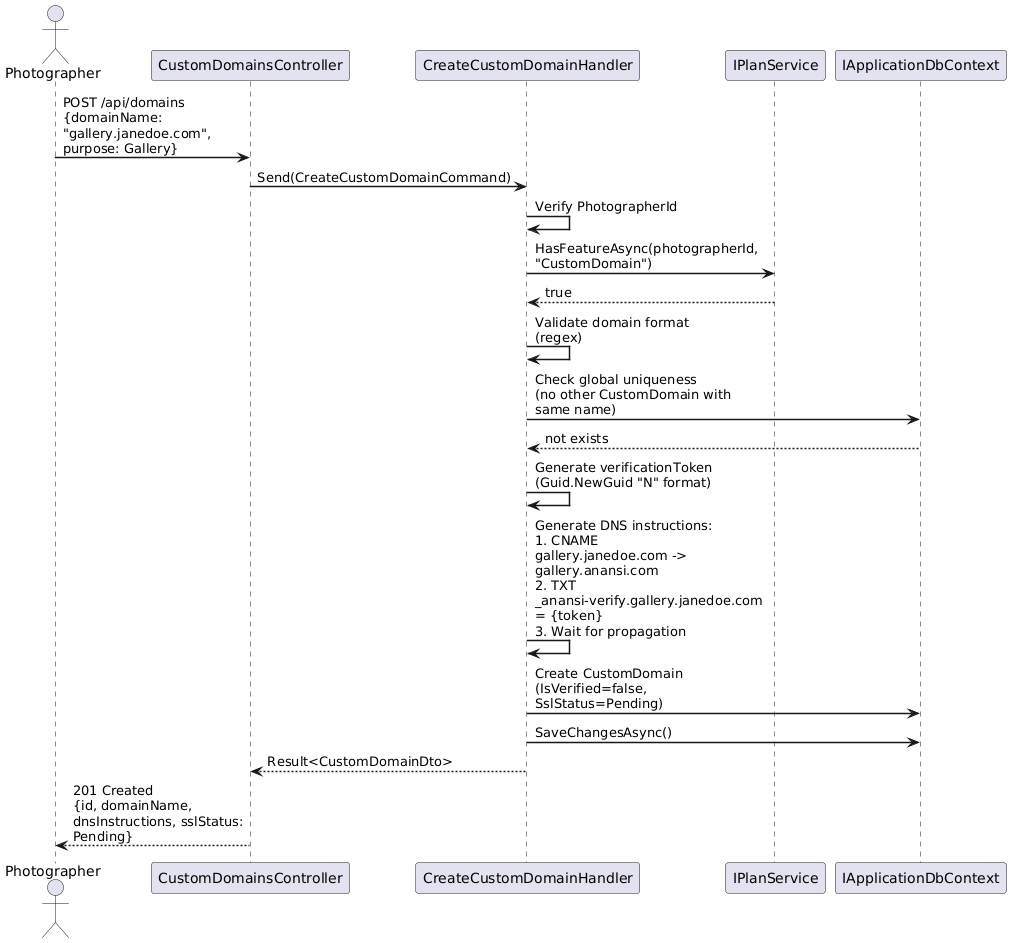

The diagram above was rendered by PlantUML. Its source (embedded in the PNG):
@startuml
skinparam sequenceArrowThickness 1.5
skinparam maxMessageSize 200

actor Photographer
participant "CustomDomainsController" as API
participant "CreateCustomDomainHandler" as Handler
participant "IPlanService" as Plans
participant "IApplicationDbContext" as DB

Photographer -> API : POST /api/domains\n{domainName: "gallery.janedoe.com",\npurpose: Gallery}
API -> Handler : Send(CreateCustomDomainCommand)

Handler -> Handler : Verify PhotographerId

Handler -> Plans : HasFeatureAsync(photographerId, "CustomDomain")
Plans --> Handler : true

Handler -> Handler : Validate domain format (regex)

Handler -> DB : Check global uniqueness\n(no other CustomDomain with same name)
DB --> Handler : not exists

Handler -> Handler : Generate verificationToken\n(Guid.NewGuid "N" format)

Handler -> Handler : Generate DNS instructions:\n1. CNAME gallery.janedoe.com -> gallery.anansi.com\n2. TXT _anansi-verify.gallery.janedoe.com = {token}\n3. Wait for propagation

Handler -> DB : Create CustomDomain\n(IsVerified=false, SslStatus=Pending)
Handler -> DB : SaveChangesAsync()

Handler --> API : Result<CustomDomainDto>
API --> Photographer : 201 Created\n{id, domainName, dnsInstructions, sslStatus: Pending}

@enduml